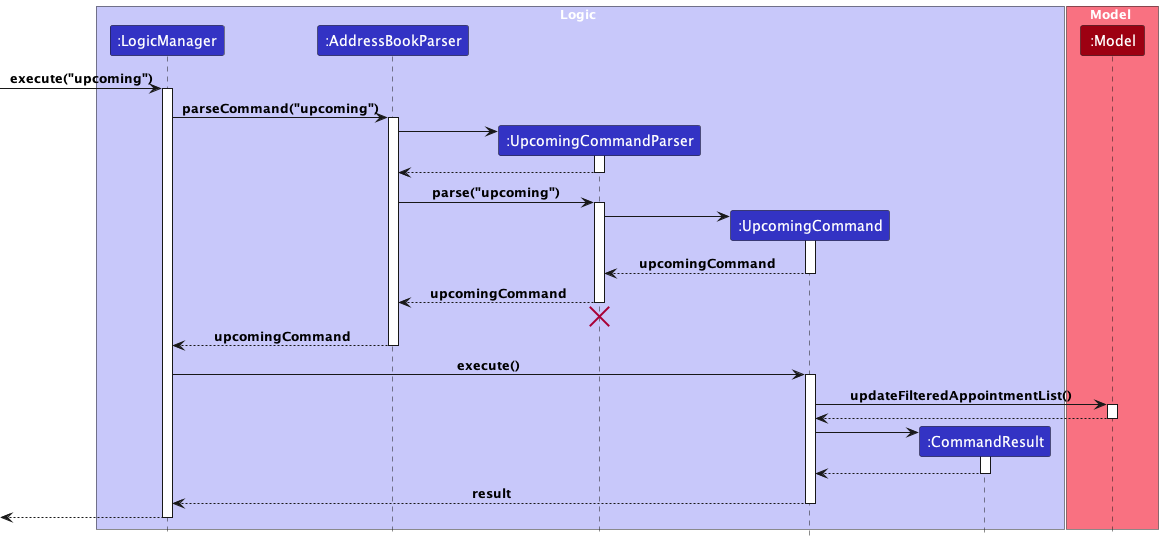

The diagram above was rendered by PlantUML. Its source (embedded in the PNG):
@startuml
!include style.puml

box Logic LOGIC_COLOR_T1
participant ":LogicManager" as LogicManager LOGIC_COLOR
participant ":AddressBookParser" as AddressBookParser LOGIC_COLOR
participant ":UpcomingCommandParser" as UpcomingCommandParser LOGIC_COLOR
participant ":UpcomingCommand" as UpcomingCommand LOGIC_COLOR
participant ":CommandResult" as CommandResult LOGIC_COLOR
end box

box Model MODEL_COLOR_T1
participant ":Model" as Model MODEL_COLOR
end box

[-> LogicManager : execute("upcoming")
activate LogicManager

LogicManager -> AddressBookParser : parseCommand("upcoming")
activate AddressBookParser

create UpcomingCommandParser
AddressBookParser -> UpcomingCommandParser
activate UpcomingCommandParser

UpcomingCommandParser --> AddressBookParser
deactivate UpcomingCommandParser

AddressBookParser -> UpcomingCommandParser : parse("upcoming")
activate UpcomingCommandParser

create UpcomingCommand
UpcomingCommandParser -> UpcomingCommand
activate UpcomingCommand

UpcomingCommand --> UpcomingCommandParser : upcomingCommand
deactivate UpcomingCommand

UpcomingCommandParser --> AddressBookParser : upcomingCommand
deactivate UpcomingCommandParser

UpcomingCommandParser -[hidden]-> AddressBookParser
destroy UpcomingCommandParser

AddressBookParser --> LogicManager : upcomingCommand
deactivate AddressBookParser

LogicManager -> UpcomingCommand : execute()
activate UpcomingCommand

UpcomingCommand -> Model : updateFilteredAppointmentList()
activate Model

Model --> UpcomingCommand
deactivate Model

create CommandResult
UpcomingCommand -> CommandResult
activate CommandResult

CommandResult --> UpcomingCommand
deactivate CommandResult

UpcomingCommand --> LogicManager : result
deactivate UpcomingCommand

[<--LogicManager
deactivate LogicManager
@enduml